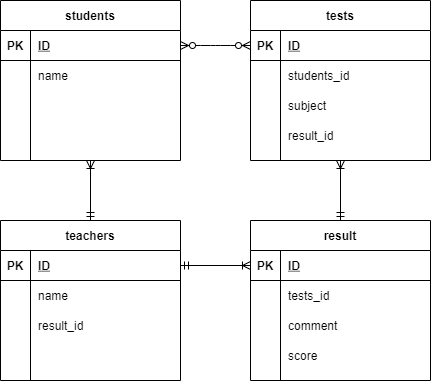

The diagram above was exported from draw.io. Its source (the exported page's mxGraphModel, read from the mxfile embedded in the PNG):
<mxGraphModel dx="734" dy="575" grid="1" gridSize="10" guides="1" tooltips="1" connect="1" arrows="1" fold="1" page="1" pageScale="1" pageWidth="827" pageHeight="1169" math="0" shadow="0">
  <root>
    <mxCell id="0" />
    <mxCell id="1" parent="0" />
    <mxCell id="286" value="students" style="shape=table;startSize=30;container=1;collapsible=1;childLayout=tableLayout;fixedRows=1;rowLines=0;fontStyle=1;align=center;resizeLast=1;" vertex="1" parent="1">
      <mxGeometry x="50" y="550" width="180" height="160" as="geometry" />
    </mxCell>
    <mxCell id="287" value="" style="shape=partialRectangle;collapsible=0;dropTarget=0;pointerEvents=0;fillColor=none;top=0;left=0;bottom=1;right=0;points=[[0,0.5],[1,0.5]];portConstraint=eastwest;" vertex="1" parent="286">
      <mxGeometry y="30" width="180" height="30" as="geometry" />
    </mxCell>
    <mxCell id="288" value="PK" style="shape=partialRectangle;connectable=0;fillColor=none;top=0;left=0;bottom=0;right=0;fontStyle=1;overflow=hidden;" vertex="1" parent="287">
      <mxGeometry width="30" height="30" as="geometry" />
    </mxCell>
    <mxCell id="289" value="ID" style="shape=partialRectangle;connectable=0;fillColor=none;top=0;left=0;bottom=0;right=0;align=left;spacingLeft=6;fontStyle=5;overflow=hidden;" vertex="1" parent="287">
      <mxGeometry x="30" width="150" height="30" as="geometry" />
    </mxCell>
    <mxCell id="290" value="" style="shape=partialRectangle;collapsible=0;dropTarget=0;pointerEvents=0;fillColor=none;top=0;left=0;bottom=0;right=0;points=[[0,0.5],[1,0.5]];portConstraint=eastwest;" vertex="1" parent="286">
      <mxGeometry y="60" width="180" height="30" as="geometry" />
    </mxCell>
    <mxCell id="291" value="" style="shape=partialRectangle;connectable=0;fillColor=none;top=0;left=0;bottom=0;right=0;editable=1;overflow=hidden;" vertex="1" parent="290">
      <mxGeometry width="30" height="30" as="geometry" />
    </mxCell>
    <mxCell id="292" value="name" style="shape=partialRectangle;connectable=0;fillColor=none;top=0;left=0;bottom=0;right=0;align=left;spacingLeft=6;overflow=hidden;" vertex="1" parent="290">
      <mxGeometry x="30" width="150" height="30" as="geometry" />
    </mxCell>
    <mxCell id="293" value="" style="shape=partialRectangle;collapsible=0;dropTarget=0;pointerEvents=0;fillColor=none;top=0;left=0;bottom=0;right=0;points=[[0,0.5],[1,0.5]];portConstraint=eastwest;" vertex="1" parent="286">
      <mxGeometry y="90" width="180" height="30" as="geometry" />
    </mxCell>
    <mxCell id="294" value="" style="shape=partialRectangle;connectable=0;fillColor=none;top=0;left=0;bottom=0;right=0;editable=1;overflow=hidden;" vertex="1" parent="293">
      <mxGeometry width="30" height="30" as="geometry" />
    </mxCell>
    <mxCell id="295" value="" style="shape=partialRectangle;connectable=0;fillColor=none;top=0;left=0;bottom=0;right=0;align=left;spacingLeft=6;overflow=hidden;" vertex="1" parent="293">
      <mxGeometry x="30" width="150" height="30" as="geometry" />
    </mxCell>
    <mxCell id="296" value="" style="shape=partialRectangle;collapsible=0;dropTarget=0;pointerEvents=0;fillColor=none;top=0;left=0;bottom=0;right=0;points=[[0,0.5],[1,0.5]];portConstraint=eastwest;" vertex="1" parent="286">
      <mxGeometry y="120" width="180" height="30" as="geometry" />
    </mxCell>
    <mxCell id="297" value="" style="shape=partialRectangle;connectable=0;fillColor=none;top=0;left=0;bottom=0;right=0;editable=1;overflow=hidden;" vertex="1" parent="296">
      <mxGeometry width="30" height="30" as="geometry" />
    </mxCell>
    <mxCell id="298" value="" style="shape=partialRectangle;connectable=0;fillColor=none;top=0;left=0;bottom=0;right=0;align=left;spacingLeft=6;overflow=hidden;" vertex="1" parent="296">
      <mxGeometry x="30" width="150" height="30" as="geometry" />
    </mxCell>
    <mxCell id="300" value="teachers" style="shape=table;startSize=30;container=1;collapsible=1;childLayout=tableLayout;fixedRows=1;rowLines=0;fontStyle=1;align=center;resizeLast=1;" vertex="1" parent="1">
      <mxGeometry x="50" y="770" width="180" height="160" as="geometry" />
    </mxCell>
    <mxCell id="301" value="" style="shape=partialRectangle;collapsible=0;dropTarget=0;pointerEvents=0;fillColor=none;top=0;left=0;bottom=1;right=0;points=[[0,0.5],[1,0.5]];portConstraint=eastwest;" vertex="1" parent="300">
      <mxGeometry y="30" width="180" height="30" as="geometry" />
    </mxCell>
    <mxCell id="302" value="PK" style="shape=partialRectangle;connectable=0;fillColor=none;top=0;left=0;bottom=0;right=0;fontStyle=1;overflow=hidden;" vertex="1" parent="301">
      <mxGeometry width="30" height="30" as="geometry" />
    </mxCell>
    <mxCell id="303" value="ID" style="shape=partialRectangle;connectable=0;fillColor=none;top=0;left=0;bottom=0;right=0;align=left;spacingLeft=6;fontStyle=5;overflow=hidden;" vertex="1" parent="301">
      <mxGeometry x="30" width="150" height="30" as="geometry" />
    </mxCell>
    <mxCell id="304" value="" style="shape=partialRectangle;collapsible=0;dropTarget=0;pointerEvents=0;fillColor=none;top=0;left=0;bottom=0;right=0;points=[[0,0.5],[1,0.5]];portConstraint=eastwest;" vertex="1" parent="300">
      <mxGeometry y="60" width="180" height="30" as="geometry" />
    </mxCell>
    <mxCell id="305" value="" style="shape=partialRectangle;connectable=0;fillColor=none;top=0;left=0;bottom=0;right=0;editable=1;overflow=hidden;" vertex="1" parent="304">
      <mxGeometry width="30" height="30" as="geometry" />
    </mxCell>
    <mxCell id="306" value="name" style="shape=partialRectangle;connectable=0;fillColor=none;top=0;left=0;bottom=0;right=0;align=left;spacingLeft=6;overflow=hidden;" vertex="1" parent="304">
      <mxGeometry x="30" width="150" height="30" as="geometry" />
    </mxCell>
    <mxCell id="307" value="" style="shape=partialRectangle;collapsible=0;dropTarget=0;pointerEvents=0;fillColor=none;top=0;left=0;bottom=0;right=0;points=[[0,0.5],[1,0.5]];portConstraint=eastwest;" vertex="1" parent="300">
      <mxGeometry y="90" width="180" height="30" as="geometry" />
    </mxCell>
    <mxCell id="308" value="" style="shape=partialRectangle;connectable=0;fillColor=none;top=0;left=0;bottom=0;right=0;editable=1;overflow=hidden;" vertex="1" parent="307">
      <mxGeometry width="30" height="30" as="geometry" />
    </mxCell>
    <mxCell id="309" value="result_id" style="shape=partialRectangle;connectable=0;fillColor=none;top=0;left=0;bottom=0;right=0;align=left;spacingLeft=6;overflow=hidden;" vertex="1" parent="307">
      <mxGeometry x="30" width="150" height="30" as="geometry" />
    </mxCell>
    <mxCell id="310" value="" style="shape=partialRectangle;collapsible=0;dropTarget=0;pointerEvents=0;fillColor=none;top=0;left=0;bottom=0;right=0;points=[[0,0.5],[1,0.5]];portConstraint=eastwest;" vertex="1" parent="300">
      <mxGeometry y="120" width="180" height="30" as="geometry" />
    </mxCell>
    <mxCell id="311" value="" style="shape=partialRectangle;connectable=0;fillColor=none;top=0;left=0;bottom=0;right=0;editable=1;overflow=hidden;" vertex="1" parent="310">
      <mxGeometry width="30" height="30" as="geometry" />
    </mxCell>
    <mxCell id="312" value="" style="shape=partialRectangle;connectable=0;fillColor=none;top=0;left=0;bottom=0;right=0;align=left;spacingLeft=6;overflow=hidden;" vertex="1" parent="310">
      <mxGeometry x="30" width="150" height="30" as="geometry" />
    </mxCell>
    <mxCell id="313" value="tests" style="shape=table;startSize=30;container=1;collapsible=1;childLayout=tableLayout;fixedRows=1;rowLines=0;fontStyle=1;align=center;resizeLast=1;" vertex="1" parent="1">
      <mxGeometry x="300" y="550" width="180" height="160" as="geometry" />
    </mxCell>
    <mxCell id="314" value="" style="shape=partialRectangle;collapsible=0;dropTarget=0;pointerEvents=0;fillColor=none;top=0;left=0;bottom=1;right=0;points=[[0,0.5],[1,0.5]];portConstraint=eastwest;" vertex="1" parent="313">
      <mxGeometry y="30" width="180" height="30" as="geometry" />
    </mxCell>
    <mxCell id="315" value="PK" style="shape=partialRectangle;connectable=0;fillColor=none;top=0;left=0;bottom=0;right=0;fontStyle=1;overflow=hidden;" vertex="1" parent="314">
      <mxGeometry width="30" height="30" as="geometry" />
    </mxCell>
    <mxCell id="316" value="ID" style="shape=partialRectangle;connectable=0;fillColor=none;top=0;left=0;bottom=0;right=0;align=left;spacingLeft=6;fontStyle=5;overflow=hidden;" vertex="1" parent="314">
      <mxGeometry x="30" width="150" height="30" as="geometry" />
    </mxCell>
    <mxCell id="317" value="" style="shape=partialRectangle;collapsible=0;dropTarget=0;pointerEvents=0;fillColor=none;top=0;left=0;bottom=0;right=0;points=[[0,0.5],[1,0.5]];portConstraint=eastwest;" vertex="1" parent="313">
      <mxGeometry y="60" width="180" height="30" as="geometry" />
    </mxCell>
    <mxCell id="318" value="" style="shape=partialRectangle;connectable=0;fillColor=none;top=0;left=0;bottom=0;right=0;editable=1;overflow=hidden;" vertex="1" parent="317">
      <mxGeometry width="30" height="30" as="geometry" />
    </mxCell>
    <mxCell id="319" value="students_id" style="shape=partialRectangle;connectable=0;fillColor=none;top=0;left=0;bottom=0;right=0;align=left;spacingLeft=6;overflow=hidden;" vertex="1" parent="317">
      <mxGeometry x="30" width="150" height="30" as="geometry" />
    </mxCell>
    <mxCell id="320" value="" style="shape=partialRectangle;collapsible=0;dropTarget=0;pointerEvents=0;fillColor=none;top=0;left=0;bottom=0;right=0;points=[[0,0.5],[1,0.5]];portConstraint=eastwest;" vertex="1" parent="313">
      <mxGeometry y="90" width="180" height="30" as="geometry" />
    </mxCell>
    <mxCell id="321" value="" style="shape=partialRectangle;connectable=0;fillColor=none;top=0;left=0;bottom=0;right=0;editable=1;overflow=hidden;" vertex="1" parent="320">
      <mxGeometry width="30" height="30" as="geometry" />
    </mxCell>
    <mxCell id="322" value="subject" style="shape=partialRectangle;connectable=0;fillColor=none;top=0;left=0;bottom=0;right=0;align=left;spacingLeft=6;overflow=hidden;" vertex="1" parent="320">
      <mxGeometry x="30" width="150" height="30" as="geometry" />
    </mxCell>
    <mxCell id="323" value="" style="shape=partialRectangle;collapsible=0;dropTarget=0;pointerEvents=0;fillColor=none;top=0;left=0;bottom=0;right=0;points=[[0,0.5],[1,0.5]];portConstraint=eastwest;" vertex="1" parent="313">
      <mxGeometry y="120" width="180" height="30" as="geometry" />
    </mxCell>
    <mxCell id="324" value="" style="shape=partialRectangle;connectable=0;fillColor=none;top=0;left=0;bottom=0;right=0;editable=1;overflow=hidden;" vertex="1" parent="323">
      <mxGeometry width="30" height="30" as="geometry" />
    </mxCell>
    <mxCell id="325" value="result_id" style="shape=partialRectangle;connectable=0;fillColor=none;top=0;left=0;bottom=0;right=0;align=left;spacingLeft=6;overflow=hidden;" vertex="1" parent="323">
      <mxGeometry x="30" width="150" height="30" as="geometry" />
    </mxCell>
    <mxCell id="326" value="" style="edgeStyle=entityRelationEdgeStyle;fontSize=12;html=1;endArrow=ERzeroToMany;exitX=1;exitY=0.5;exitDx=0;exitDy=0;entryX=0;entryY=0.5;entryDx=0;entryDy=0;endFill=1;startArrow=ERzeroToMany;startFill=1;" edge="1" parent="1" source="287" target="314">
      <mxGeometry width="100" height="100" relative="1" as="geometry">
        <mxPoint x="190" y="780" as="sourcePoint" />
        <mxPoint x="290" y="680" as="targetPoint" />
      </mxGeometry>
    </mxCell>
    <mxCell id="327" value="" style="fontSize=12;html=1;endArrow=ERoneToMany;endFill=0;exitX=0.5;exitY=0;exitDx=0;exitDy=0;entryX=0.5;entryY=1;entryDx=0;entryDy=0;startArrow=ERmandOne;startFill=0;" edge="1" parent="1" source="300" target="286">
      <mxGeometry width="100" height="100" relative="1" as="geometry">
        <mxPoint x="190" y="780" as="sourcePoint" />
        <mxPoint x="290" y="680" as="targetPoint" />
      </mxGeometry>
    </mxCell>
    <mxCell id="359" value="" style="edgeStyle=none;rounded=0;orthogonalLoop=1;jettySize=auto;html=1;startArrow=ERmandOne;startFill=0;endArrow=ERoneToMany;endFill=0;" edge="1" parent="1" source="329">
      <mxGeometry relative="1" as="geometry">
        <mxPoint x="390" y="710" as="targetPoint" />
      </mxGeometry>
    </mxCell>
    <mxCell id="329" value="result" style="shape=table;startSize=30;container=1;collapsible=1;childLayout=tableLayout;fixedRows=1;rowLines=0;fontStyle=1;align=center;resizeLast=1;" vertex="1" parent="1">
      <mxGeometry x="300" y="770" width="180" height="160" as="geometry" />
    </mxCell>
    <mxCell id="330" value="" style="shape=partialRectangle;collapsible=0;dropTarget=0;pointerEvents=0;fillColor=none;top=0;left=0;bottom=1;right=0;points=[[0,0.5],[1,0.5]];portConstraint=eastwest;" vertex="1" parent="329">
      <mxGeometry y="30" width="180" height="30" as="geometry" />
    </mxCell>
    <mxCell id="331" value="PK" style="shape=partialRectangle;connectable=0;fillColor=none;top=0;left=0;bottom=0;right=0;fontStyle=1;overflow=hidden;" vertex="1" parent="330">
      <mxGeometry width="30" height="30" as="geometry" />
    </mxCell>
    <mxCell id="332" value="ID" style="shape=partialRectangle;connectable=0;fillColor=none;top=0;left=0;bottom=0;right=0;align=left;spacingLeft=6;fontStyle=5;overflow=hidden;" vertex="1" parent="330">
      <mxGeometry x="30" width="150" height="30" as="geometry" />
    </mxCell>
    <mxCell id="333" value="" style="shape=partialRectangle;collapsible=0;dropTarget=0;pointerEvents=0;fillColor=none;top=0;left=0;bottom=0;right=0;points=[[0,0.5],[1,0.5]];portConstraint=eastwest;" vertex="1" parent="329">
      <mxGeometry y="60" width="180" height="30" as="geometry" />
    </mxCell>
    <mxCell id="334" value="" style="shape=partialRectangle;connectable=0;fillColor=none;top=0;left=0;bottom=0;right=0;editable=1;overflow=hidden;" vertex="1" parent="333">
      <mxGeometry width="30" height="30" as="geometry" />
    </mxCell>
    <mxCell id="335" value="tests_id" style="shape=partialRectangle;connectable=0;fillColor=none;top=0;left=0;bottom=0;right=0;align=left;spacingLeft=6;overflow=hidden;" vertex="1" parent="333">
      <mxGeometry x="30" width="150" height="30" as="geometry" />
    </mxCell>
    <mxCell id="336" value="" style="shape=partialRectangle;collapsible=0;dropTarget=0;pointerEvents=0;fillColor=none;top=0;left=0;bottom=0;right=0;points=[[0,0.5],[1,0.5]];portConstraint=eastwest;" vertex="1" parent="329">
      <mxGeometry y="90" width="180" height="30" as="geometry" />
    </mxCell>
    <mxCell id="337" value="" style="shape=partialRectangle;connectable=0;fillColor=none;top=0;left=0;bottom=0;right=0;editable=1;overflow=hidden;" vertex="1" parent="336">
      <mxGeometry width="30" height="30" as="geometry" />
    </mxCell>
    <mxCell id="338" value="comment" style="shape=partialRectangle;connectable=0;fillColor=none;top=0;left=0;bottom=0;right=0;align=left;spacingLeft=6;overflow=hidden;" vertex="1" parent="336">
      <mxGeometry x="30" width="150" height="30" as="geometry" />
    </mxCell>
    <mxCell id="339" value="" style="shape=partialRectangle;collapsible=0;dropTarget=0;pointerEvents=0;fillColor=none;top=0;left=0;bottom=0;right=0;points=[[0,0.5],[1,0.5]];portConstraint=eastwest;" vertex="1" parent="329">
      <mxGeometry y="120" width="180" height="30" as="geometry" />
    </mxCell>
    <mxCell id="340" value="" style="shape=partialRectangle;connectable=0;fillColor=none;top=0;left=0;bottom=0;right=0;editable=1;overflow=hidden;" vertex="1" parent="339">
      <mxGeometry width="30" height="30" as="geometry" />
    </mxCell>
    <mxCell id="341" value="score" style="shape=partialRectangle;connectable=0;fillColor=none;top=0;left=0;bottom=0;right=0;align=left;spacingLeft=6;overflow=hidden;" vertex="1" parent="339">
      <mxGeometry x="30" width="150" height="30" as="geometry" />
    </mxCell>
    <mxCell id="343" value="" style="fontSize=12;html=1;endArrow=ERoneToMany;exitX=1;exitY=0.5;exitDx=0;exitDy=0;entryX=0;entryY=0.5;entryDx=0;entryDy=0;endFill=0;startArrow=ERmandOne;startFill=0;" edge="1" parent="1" source="301" target="330">
      <mxGeometry width="100" height="100" relative="1" as="geometry">
        <mxPoint x="190" y="780" as="sourcePoint" />
        <mxPoint x="290" y="680" as="targetPoint" />
      </mxGeometry>
    </mxCell>
  </root>
</mxGraphModel>